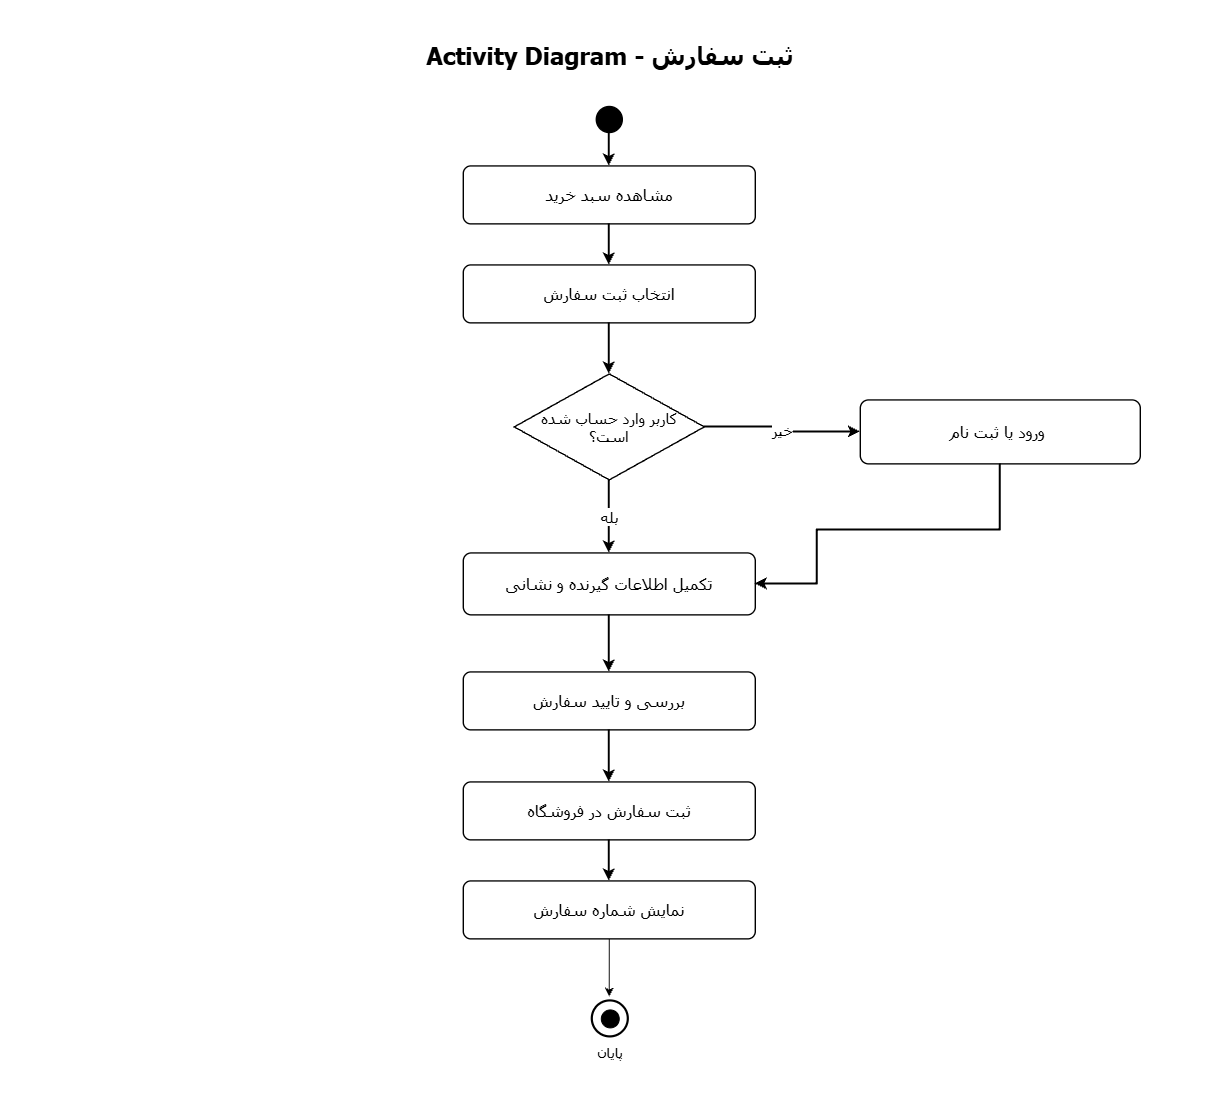

The diagram above was exported from draw.io. Its source (the exported page's mxGraphModel, read from the mxfile embedded in the PNG):
<mxGraphModel dx="595" dy="305" grid="1" gridSize="10" guides="1" tooltips="1" connect="1" arrows="1" fold="1" page="1" pageScale="1" pageWidth="850" pageHeight="1100" math="0" shadow="0">
  <root>
    <mxCell id="0" />
    <mxCell id="1" parent="0" />
    <mxCell id="rcJIYwb3KSHmSD0TPs_1-1" parent="1" style="rounded=0;whiteSpace=wrap;html=1;fillColor=#FFFFFF;strokeColor=none;opacity=100;fillOpacity=100;movable=0;resizable=0;rotatable=0;editable=0;connectable=0;deletable=0;locked=1;pointerEvents=0;" value="" vertex="1">
      <mxGeometry height="1100" width="1220" x="94.79998779296875" y="73.39999389648438" as="geometry" />
    </mxCell>
    <mxCell id="rcJIYwb3KSHmSD0TPs_1-2" parent="1" style="html=1;whiteSpace=wrap;align=center;verticalAlign=middle;fontFamily=Tahoma;fontSize=16;fontColor=#000000;direction=rtl;spacing=6;strokeColor=none;fillColor=none;rounded=0;;fontSize=24;fontStyle=1;align=center;" value="Activity Diagram - ثبت سفارش" vertex="1">
      <mxGeometry height="62" width="1060" x="174.79998779296875" y="99.39999389648438" as="geometry" />
    </mxCell>
    <mxCell id="rcJIYwb3KSHmSD0TPs_1-3" parent="1" style="html=1;whiteSpace=wrap;align=center;verticalAlign=middle;fontFamily=Tahoma;fontSize=16;fontColor=#000000;direction=rtl;spacing=6;ellipse;strokeColor=#000000;strokeWidth=1.4;fillColor=#000000;;" value="" vertex="1">
      <mxGeometry height="26" width="26" x="690.7999877929688" y="179.99999389648437" as="geometry" />
    </mxCell>
    <mxCell id="rcJIYwb3KSHmSD0TPs_1-4" parent="1" style="html=1;whiteSpace=wrap;align=center;verticalAlign=middle;fontFamily=Tahoma;fontSize=16;fontColor=#000000;direction=rtl;spacing=6;rounded=1;arcSize=13;strokeColor=#000000;strokeWidth=1.4;fillColor=#FFFFFF;;" value="مشاهده سبد خرید" vertex="1">
      <mxGeometry height="58" width="292" x="557.7999877929688" y="239.39999389648438" as="geometry" />
    </mxCell>
    <mxCell id="rcJIYwb3KSHmSD0TPs_1-5" parent="1" style="html=1;whiteSpace=wrap;align=center;verticalAlign=middle;fontFamily=Tahoma;fontSize=16;fontColor=#000000;direction=rtl;spacing=6;rounded=1;arcSize=13;strokeColor=#000000;strokeWidth=1.4;fillColor=#FFFFFF;;" value="انتخاب ثبت سفارش" vertex="1">
      <mxGeometry height="58" width="292" x="557.7999877929688" y="338.3999938964844" as="geometry" />
    </mxCell>
    <mxCell id="rcJIYwb3KSHmSD0TPs_1-6" parent="1" style="html=1;whiteSpace=wrap;align=center;verticalAlign=middle;fontFamily=Tahoma;fontSize=16;fontColor=#000000;direction=rtl;spacing=6;rhombus;strokeColor=#000000;strokeWidth=1.4;fillColor=#FFFFFF;;fontSize=15;" value="کاربر وارد حساب شده است؟" vertex="1">
      <mxGeometry height="106" width="190" x="608.7999877929688" y="447.3999938964844" as="geometry" />
    </mxCell>
    <mxCell id="rcJIYwb3KSHmSD0TPs_1-7" parent="1" style="html=1;whiteSpace=wrap;align=center;verticalAlign=middle;fontFamily=Tahoma;fontSize=16;fontColor=#000000;direction=rtl;spacing=6;rounded=1;arcSize=13;strokeColor=#000000;strokeWidth=1.4;fillColor=#FFFFFF;;" value="ورود یا ثبت نام&amp;nbsp;" vertex="1">
      <mxGeometry height="64" width="280" x="954.7999877929688" y="473.3999938964844" as="geometry" />
    </mxCell>
    <mxCell id="rcJIYwb3KSHmSD0TPs_1-8" parent="1" style="html=1;whiteSpace=wrap;align=center;verticalAlign=middle;fontFamily=Tahoma;fontSize=16;fontColor=#000000;direction=rtl;spacing=6;rounded=1;arcSize=13;strokeColor=#000000;strokeWidth=1.4;fillColor=#FFFFFF;;" value="تکمیل اطلاعات گیرنده و نشانی" vertex="1">
      <mxGeometry height="62" width="292" x="557.7999877929688" y="626.3999938964844" as="geometry" />
    </mxCell>
    <mxCell id="rcJIYwb3KSHmSD0TPs_1-9" parent="1" style="html=1;whiteSpace=wrap;align=center;verticalAlign=middle;fontFamily=Tahoma;fontSize=16;fontColor=#000000;direction=rtl;spacing=6;rounded=1;arcSize=13;strokeColor=#000000;strokeWidth=1.4;fillColor=#FFFFFF;;" value="بررسی و تایید سفارش" vertex="1">
      <mxGeometry height="58" width="292" x="557.7999877929688" y="745.3999938964844" as="geometry" />
    </mxCell>
    <mxCell id="rcJIYwb3KSHmSD0TPs_1-10" parent="1" style="html=1;whiteSpace=wrap;align=center;verticalAlign=middle;fontFamily=Tahoma;fontSize=16;fontColor=#000000;direction=rtl;spacing=6;rounded=1;arcSize=13;strokeColor=#000000;strokeWidth=1.4;fillColor=#FFFFFF;;" value="ثبت سفارش در فروشگاه" vertex="1">
      <mxGeometry height="58" width="292" x="557.7999877929688" y="855.3999938964844" as="geometry" />
    </mxCell>
    <mxCell id="rcJIYwb3KSHmSD0TPs_1-25" edge="1" parent="1" source="rcJIYwb3KSHmSD0TPs_1-11" style="edgeStyle=orthogonalEdgeStyle;rounded=0;orthogonalLoop=1;jettySize=auto;html=1;exitX=0.5;exitY=1;exitDx=0;exitDy=0;defaultLabelBackgroundColor=page;">
      <mxGeometry relative="1" as="geometry">
        <mxPoint x="703.75" y="1070.0000000000002" as="targetPoint" />
      </mxGeometry>
    </mxCell>
    <mxCell id="rcJIYwb3KSHmSD0TPs_1-11" parent="1" style="html=1;whiteSpace=wrap;align=center;verticalAlign=middle;fontFamily=Tahoma;fontSize=16;fontColor=#000000;direction=rtl;spacing=6;rounded=1;arcSize=13;strokeColor=#000000;strokeWidth=1.4;fillColor=#FFFFFF;;" value="نمایش شماره سفارش" vertex="1">
      <mxGeometry height="58" width="292" x="557.7999877929688" y="954.3999938964844" as="geometry" />
    </mxCell>
    <mxCell id="rcJIYwb3KSHmSD0TPs_1-12" parent="1" style="html=1;whiteSpace=wrap;align=center;verticalAlign=middle;fontFamily=Tahoma;fontSize=16;fontColor=#000000;direction=rtl;spacing=6;ellipse;strokeColor=#000000;strokeWidth=2.2;fillColor=#FFFFFF;;" value="" vertex="1">
      <mxGeometry height="36" width="36" x="686.7999877929688" y="1074.3999938964844" as="geometry" />
    </mxCell>
    <mxCell id="rcJIYwb3KSHmSD0TPs_1-13" parent="1" style="html=1;whiteSpace=wrap;align=center;verticalAlign=middle;fontFamily=Tahoma;fontSize=16;fontColor=#000000;direction=rtl;spacing=6;ellipse;strokeColor=#000000;strokeWidth=1;fillColor=#000000;;" value="" vertex="1">
      <mxGeometry height="18" width="18" x="695.7999877929688" y="1083.3999938964844" as="geometry" />
    </mxCell>
    <mxCell id="rcJIYwb3KSHmSD0TPs_1-14" parent="1" style="html=1;whiteSpace=wrap;align=center;verticalAlign=middle;fontFamily=Tahoma;fontSize=16;fontColor=#000000;direction=rtl;spacing=6;strokeColor=none;fillColor=none;rounded=0;;fontSize=14;fontStyle=0;align=center;" value="پایان" vertex="1">
      <mxGeometry height="26" width="106" x="651.7999877929688" y="1114.3999938964844" as="geometry" />
    </mxCell>
    <mxCell id="rcJIYwb3KSHmSD0TPs_1-15" edge="1" parent="1" source="rcJIYwb3KSHmSD0TPs_1-3" style="edgeStyle=orthogonalEdgeStyle;orthogonalLoop=1;rounded=0;strokeColor=#000000;strokeWidth=2;endArrow=classic;endFill=1;exitX=0.5;exitY=1;entryX=0.5;entryY=0;fontFamily=Tahoma;fontSize=15;fontColor=#000000;labelBackgroundColor=#FFFFFF;dashed=0;html=1;" target="rcJIYwb3KSHmSD0TPs_1-4" value="">
      <mxGeometry relative="1" as="geometry" />
    </mxCell>
    <mxCell id="rcJIYwb3KSHmSD0TPs_1-16" edge="1" parent="1" source="rcJIYwb3KSHmSD0TPs_1-4" style="edgeStyle=orthogonalEdgeStyle;orthogonalLoop=1;rounded=0;strokeColor=#000000;strokeWidth=2;endArrow=classic;endFill=1;exitX=0.5;exitY=1;entryX=0.5;entryY=0;fontFamily=Tahoma;fontSize=15;fontColor=#000000;labelBackgroundColor=#FFFFFF;dashed=0;html=1;" target="rcJIYwb3KSHmSD0TPs_1-5" value="">
      <mxGeometry relative="1" as="geometry" />
    </mxCell>
    <mxCell id="rcJIYwb3KSHmSD0TPs_1-17" edge="1" parent="1" source="rcJIYwb3KSHmSD0TPs_1-5" style="edgeStyle=orthogonalEdgeStyle;orthogonalLoop=1;rounded=0;strokeColor=#000000;strokeWidth=2;endArrow=classic;endFill=1;exitX=0.5;exitY=1;entryX=0.5;entryY=0;fontFamily=Tahoma;fontSize=15;fontColor=#000000;labelBackgroundColor=#FFFFFF;dashed=0;html=1;" target="rcJIYwb3KSHmSD0TPs_1-6" value="">
      <mxGeometry relative="1" as="geometry" />
    </mxCell>
    <mxCell id="rcJIYwb3KSHmSD0TPs_1-18" edge="1" parent="1" source="rcJIYwb3KSHmSD0TPs_1-6" style="edgeStyle=orthogonalEdgeStyle;orthogonalLoop=1;rounded=0;strokeColor=#000000;strokeWidth=2;endArrow=classic;endFill=1;exitX=0.5;exitY=1;entryX=0.5;entryY=0;fontFamily=Tahoma;fontSize=15;fontColor=#000000;labelBackgroundColor=#FFFFFF;dashed=0;html=1;" target="rcJIYwb3KSHmSD0TPs_1-8" value="بله">
      <mxGeometry relative="1" as="geometry" />
    </mxCell>
    <mxCell id="rcJIYwb3KSHmSD0TPs_1-19" edge="1" parent="1" source="rcJIYwb3KSHmSD0TPs_1-6" style="edgeStyle=orthogonalEdgeStyle;orthogonalLoop=1;rounded=0;strokeColor=#000000;strokeWidth=2;endArrow=classic;endFill=1;exitX=1;exitY=0.5;entryX=0;entryY=0.5;fontFamily=Tahoma;fontSize=15;fontColor=#000000;labelBackgroundColor=#FFFFFF;dashed=0;html=1;" target="rcJIYwb3KSHmSD0TPs_1-7" value="خیر">
      <mxGeometry relative="1" as="geometry" />
    </mxCell>
    <mxCell id="rcJIYwb3KSHmSD0TPs_1-20" edge="1" parent="1" source="rcJIYwb3KSHmSD0TPs_1-7" style="edgeStyle=orthogonalEdgeStyle;orthogonalLoop=1;rounded=0;strokeColor=#000000;strokeWidth=2;endArrow=classic;endFill=1;exitX=0.5;exitY=1;entryX=1;entryY=0.5;fontFamily=Tahoma;fontSize=15;fontColor=#000000;labelBackgroundColor=#FFFFFF;dashed=0;html=1;" target="rcJIYwb3KSHmSD0TPs_1-8" value="">
      <mxGeometry relative="1" as="geometry">
        <Array as="points">
          <mxPoint x="1094.7999877929688" y="603.3999938964844" />
          <mxPoint x="911.7999877929688" y="603.3999938964844" />
          <mxPoint x="911.7999877929688" y="657.3999938964844" />
        </Array>
      </mxGeometry>
    </mxCell>
    <mxCell id="rcJIYwb3KSHmSD0TPs_1-21" edge="1" parent="1" source="rcJIYwb3KSHmSD0TPs_1-8" style="edgeStyle=orthogonalEdgeStyle;orthogonalLoop=1;rounded=0;strokeColor=#000000;strokeWidth=2;endArrow=classic;endFill=1;exitX=0.5;exitY=1;entryX=0.5;entryY=0;fontFamily=Tahoma;fontSize=15;fontColor=#000000;labelBackgroundColor=#FFFFFF;dashed=0;html=1;" target="rcJIYwb3KSHmSD0TPs_1-9" value="">
      <mxGeometry relative="1" as="geometry" />
    </mxCell>
    <mxCell id="rcJIYwb3KSHmSD0TPs_1-22" edge="1" parent="1" source="rcJIYwb3KSHmSD0TPs_1-9" style="edgeStyle=orthogonalEdgeStyle;orthogonalLoop=1;rounded=0;strokeColor=#000000;strokeWidth=2;endArrow=classic;endFill=1;exitX=0.5;exitY=1;entryX=0.5;entryY=0;fontFamily=Tahoma;fontSize=15;fontColor=#000000;labelBackgroundColor=#FFFFFF;dashed=0;html=1;" target="rcJIYwb3KSHmSD0TPs_1-10" value="">
      <mxGeometry relative="1" as="geometry" />
    </mxCell>
    <mxCell id="rcJIYwb3KSHmSD0TPs_1-23" edge="1" parent="1" source="rcJIYwb3KSHmSD0TPs_1-10" style="edgeStyle=orthogonalEdgeStyle;orthogonalLoop=1;rounded=0;strokeColor=#000000;strokeWidth=2;endArrow=classic;endFill=1;exitX=0.5;exitY=1;entryX=0.5;entryY=0;fontFamily=Tahoma;fontSize=15;fontColor=#000000;labelBackgroundColor=#FFFFFF;dashed=0;html=1;" target="rcJIYwb3KSHmSD0TPs_1-11" value="">
      <mxGeometry relative="1" as="geometry" />
    </mxCell>
  </root>
</mxGraphModel>